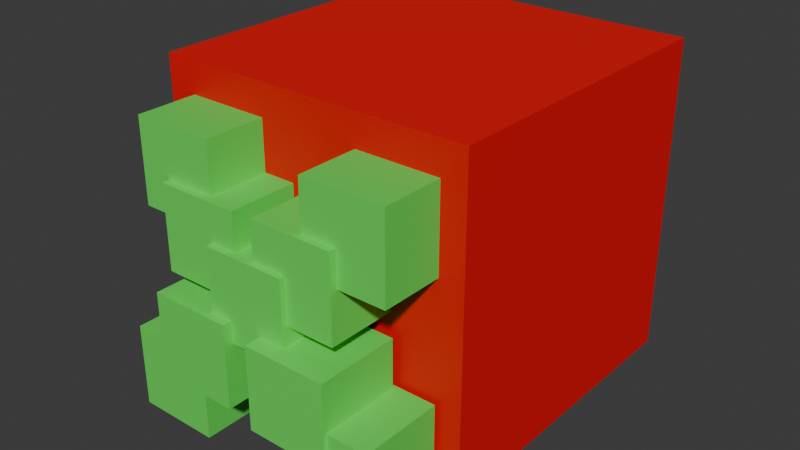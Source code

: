 # Source: kotakanimasirpl.blend  (saved by Blender 4.0.36; exported with 4.5.12 LTS)
import bpy
from mathutils import Matrix  # noqa: F401  (used for matrix-valued properties, if any)

bpy.ops.wm.read_factory_settings(use_empty=True)
scene = bpy.context.scene
scene.name = 'Scene'

# ---- collections
col_collection = bpy.data.collections.new('Collection'); scene.collection.children.link(col_collection)

# ---- materials (node trees are filled in below, after node groups)
mat_material_002 = bpy.data.materials.new('Material.002')
mat_material_002.use_transparent_shadow = False
mat_material = bpy.data.materials.new('Material')
mat_material.alpha_threshold = 0.0
mat_material.use_transparent_shadow = False
mat_material.roughness = 0.5
mat_material.line_color = (0.0, 0.0, 0.0, 1.0)

# ---- material node trees
mat_material_002.use_nodes = True; mat_material_002.node_tree.nodes.clear()
_N = mat_material_002.node_tree.nodes; _L = mat_material_002.node_tree.links
n0 = _N.new('ShaderNodeBsdfPrincipled'); n0.name = 'Principled BSDF'; n0.location = (10, 300)
n0.inputs[0].default_value = (0.1142, 0.8005, 0.0999, 1.0)
n0.inputs[3].default_value = 1.45
n1 = _N.new('ShaderNodeOutputMaterial'); n1.name = 'Material Output'; n1.location = (300, 300)
_L.new(n0.outputs[0], n1.inputs[0])
n1.is_active_output = True
mat_material.use_nodes = True; mat_material.node_tree.nodes.clear()
_N = mat_material.node_tree.nodes; _L = mat_material.node_tree.links
n0 = _N.new('ShaderNodeOutputMaterial'); n0.name = 'Material Output'; n0.location = (300, 300)
n1 = _N.new('ShaderNodeBsdfPrincipled'); n1.name = 'Principled BSDF'; n1.location = (10, 300)
n1.inputs[0].default_value = (0.8009, 0.0, 0.00285, 1.0)
n1.inputs[3].default_value = 1.45
_L.new(n1.outputs[0], n0.inputs[0])
n0.is_active_output = True

# ---- world
world_world = bpy.data.worlds.new('World'); scene.world = world_world
world_world.use_nodes = True; world_world.node_tree.nodes.clear()
_N = world_world.node_tree.nodes; _L = world_world.node_tree.links
n0 = _N.new('ShaderNodeOutputWorld'); n0.name = 'World Output'; n0.location = (300, 300)
n1 = _N.new('ShaderNodeBackground'); n1.name = 'Background'; n1.location = (10, 300)
n1.inputs[0].default_value = (0.05088, 0.05088, 0.05088, 1.0)
_L.new(n1.outputs[0], n0.inputs[0])
n0.is_active_output = True
world_world.color = (0.05088, 0.05088, 0.05088)
world_world.use_sun_shadow = False
world_world.sun_shadow_jitter_overblur = 0.0

# ---- meshes
me_cube = bpy.data.meshes.new('Cube')
me_cube.from_pydata([(-0.9042, 0.8827, -0.8796), (-0.9008, -0.8951, -0.8706), (0.8734, 0.886, -0.907), (0.8768, -0.8918, -0.898), (-0.8768, 0.8918, 0.898), (-0.8734, -0.886, 0.907), (0.9008, 0.8951, 0.8706), (0.9042, -0.8827, 0.8796)], [], [(0, 4, 6, 2), (3, 2, 6, 7), (7, 6, 4, 5), (5, 1, 3, 7), (1, 0, 2, 3), (5, 4, 0, 1)])
_uv = me_cube.uv_layers.new(name='UVMap')
_uv.uv.foreach_set('vector', [0.625, 0.5, 0.875, 0.5, 0.875, 0.75, 0.625, 0.75, 0.375, 0.75, 0.625, 0.75, 0.625, 1.0, 0.375, 1.0, 0.375, 0.0, 0.625, 0.0, 0.625, 0.25, 0.375, 0.25, 0.125, 0.5, 0.375, 0.5, 0.375, 0.75, 0.125, 0.75, 0.375, 0.5, 0.625, 0.5, 0.625, 0.75, 0.375, 0.75, 0.375, 0.25, 0.625, 0.25, 0.625, 0.5, 0.375, 0.5])
me_cube.materials.append(mat_material_002)
me_cube.use_mirror_vertex_groups = False
me_cube.update()
me_cube_001 = bpy.data.meshes.new('Cube.001')
me_cube_001.from_pydata([(-0.9042, 0.8827, -0.8796), (-0.9008, -0.8951, -0.8706), (0.8734, 0.886, -0.907), (0.8768, -0.8918, -0.898), (-0.8768, 0.8918, 0.898), (-0.8734, -0.886, 0.907), (0.9008, 0.8951, 0.8706), (0.9042, -0.8827, 0.8796)], [], [(0, 4, 6, 2), (3, 2, 6, 7), (7, 6, 4, 5), (5, 1, 3, 7), (1, 0, 2, 3), (5, 4, 0, 1)])
_uv = me_cube_001.uv_layers.new(name='UVMap')
_uv.uv.foreach_set('vector', [0.625, 0.5, 0.875, 0.5, 0.875, 0.75, 0.625, 0.75, 0.375, 0.75, 0.625, 0.75, 0.625, 1.0, 0.375, 1.0, 0.375, 0.0, 0.625, 0.0, 0.625, 0.25, 0.375, 0.25, 0.125, 0.5, 0.375, 0.5, 0.375, 0.75, 0.125, 0.75, 0.375, 0.5, 0.625, 0.5, 0.625, 0.75, 0.375, 0.75, 0.375, 0.25, 0.625, 0.25, 0.625, 0.5, 0.375, 0.5])
me_cube_001.materials.append(mat_material)
me_cube_001.use_mirror_vertex_groups = False
me_cube_001.update()
me_cube_010 = bpy.data.meshes.new('Cube.010')
me_cube_010.from_pydata([(-0.9042, 0.8827, -0.8796), (-0.9008, -0.8951, -0.8706), (0.8734, 0.886, -0.907), (0.8768, -0.8918, -0.898), (-0.8768, 0.8918, 0.898), (-0.8734, -0.886, 0.907), (0.9008, 0.8951, 0.8706), (0.9042, -0.8827, 0.8796)], [], [(0, 4, 6, 2), (3, 2, 6, 7), (7, 6, 4, 5), (5, 1, 3, 7), (1, 0, 2, 3), (5, 4, 0, 1)])
_uv = me_cube_010.uv_layers.new(name='UVMap')
_uv.uv.foreach_set('vector', [0.625, 0.5, 0.875, 0.5, 0.875, 0.75, 0.625, 0.75, 0.375, 0.75, 0.625, 0.75, 0.625, 1.0, 0.375, 1.0, 0.375, 0.0, 0.625, 0.0, 0.625, 0.25, 0.375, 0.25, 0.125, 0.5, 0.375, 0.5, 0.375, 0.75, 0.125, 0.75, 0.375, 0.5, 0.625, 0.5, 0.625, 0.75, 0.375, 0.75, 0.375, 0.25, 0.625, 0.25, 0.625, 0.5, 0.375, 0.5])
me_cube_010.materials.append(mat_material_002)
me_cube_010.use_mirror_vertex_groups = False
me_cube_010.update()
me_cube_011 = bpy.data.meshes.new('Cube.011')
me_cube_011.from_pydata([(-0.9042, 0.8827, -0.8796), (-0.9008, -0.8951, -0.8706), (0.8734, 0.886, -0.907), (0.8768, -0.8918, -0.898), (-0.8768, 0.8918, 0.898), (-0.8734, -0.886, 0.907), (0.9008, 0.8951, 0.8706), (0.9042, -0.8827, 0.8796)], [], [(0, 4, 6, 2), (3, 2, 6, 7), (7, 6, 4, 5), (5, 1, 3, 7), (1, 0, 2, 3), (5, 4, 0, 1)])
_uv = me_cube_011.uv_layers.new(name='UVMap')
_uv.uv.foreach_set('vector', [0.625, 0.5, 0.875, 0.5, 0.875, 0.75, 0.625, 0.75, 0.375, 0.75, 0.625, 0.75, 0.625, 1.0, 0.375, 1.0, 0.375, 0.0, 0.625, 0.0, 0.625, 0.25, 0.375, 0.25, 0.125, 0.5, 0.375, 0.5, 0.375, 0.75, 0.125, 0.75, 0.375, 0.5, 0.625, 0.5, 0.625, 0.75, 0.375, 0.75, 0.375, 0.25, 0.625, 0.25, 0.625, 0.5, 0.375, 0.5])
me_cube_011.materials.append(mat_material_002)
me_cube_011.use_mirror_vertex_groups = False
me_cube_011.update()
me_cube_012 = bpy.data.meshes.new('Cube.012')
me_cube_012.from_pydata([(-0.9042, 0.8827, -0.8796), (-0.9008, -0.8951, -0.8706), (0.8734, 0.886, -0.907), (0.8768, -0.8918, -0.898), (-0.8768, 0.8918, 0.898), (-0.8734, -0.886, 0.907), (0.9008, 0.8951, 0.8706), (0.9042, -0.8827, 0.8796)], [], [(0, 4, 6, 2), (3, 2, 6, 7), (7, 6, 4, 5), (5, 1, 3, 7), (1, 0, 2, 3), (5, 4, 0, 1)])
_uv = me_cube_012.uv_layers.new(name='UVMap')
_uv.uv.foreach_set('vector', [0.625, 0.5, 0.875, 0.5, 0.875, 0.75, 0.625, 0.75, 0.375, 0.75, 0.625, 0.75, 0.625, 1.0, 0.375, 1.0, 0.375, 0.0, 0.625, 0.0, 0.625, 0.25, 0.375, 0.25, 0.125, 0.5, 0.375, 0.5, 0.375, 0.75, 0.125, 0.75, 0.375, 0.5, 0.625, 0.5, 0.625, 0.75, 0.375, 0.75, 0.375, 0.25, 0.625, 0.25, 0.625, 0.5, 0.375, 0.5])
me_cube_012.materials.append(mat_material_002)
me_cube_012.use_mirror_vertex_groups = False
me_cube_012.update()
me_cube_013 = bpy.data.meshes.new('Cube.013')
me_cube_013.from_pydata([(-0.9042, 0.8827, -0.8796), (-0.9008, -0.8951, -0.8706), (0.8734, 0.886, -0.907), (0.8768, -0.8918, -0.898), (-0.8768, 0.8918, 0.898), (-0.8734, -0.886, 0.907), (0.9008, 0.8951, 0.8706), (0.9042, -0.8827, 0.8796)], [], [(0, 4, 6, 2), (3, 2, 6, 7), (7, 6, 4, 5), (5, 1, 3, 7), (1, 0, 2, 3), (5, 4, 0, 1)])
_uv = me_cube_013.uv_layers.new(name='UVMap')
_uv.uv.foreach_set('vector', [0.625, 0.5, 0.875, 0.5, 0.875, 0.75, 0.625, 0.75, 0.375, 0.75, 0.625, 0.75, 0.625, 1.0, 0.375, 1.0, 0.375, 0.0, 0.625, 0.0, 0.625, 0.25, 0.375, 0.25, 0.125, 0.5, 0.375, 0.5, 0.375, 0.75, 0.125, 0.75, 0.375, 0.5, 0.625, 0.5, 0.625, 0.75, 0.375, 0.75, 0.375, 0.25, 0.625, 0.25, 0.625, 0.5, 0.375, 0.5])
me_cube_013.materials.append(mat_material_002)
me_cube_013.use_mirror_vertex_groups = False
me_cube_013.update()
me_cube_014 = bpy.data.meshes.new('Cube.014')
me_cube_014.from_pydata([(-0.9042, 0.8827, -0.8796), (-0.9008, -0.8951, -0.8706), (0.8734, 0.886, -0.907), (0.8768, -0.8918, -0.898), (-0.8768, 0.8918, 0.898), (-0.8734, -0.886, 0.907), (0.9008, 0.8951, 0.8706), (0.9042, -0.8827, 0.8796)], [], [(0, 4, 6, 2), (3, 2, 6, 7), (7, 6, 4, 5), (5, 1, 3, 7), (1, 0, 2, 3), (5, 4, 0, 1)])
_uv = me_cube_014.uv_layers.new(name='UVMap')
_uv.uv.foreach_set('vector', [0.625, 0.5, 0.875, 0.5, 0.875, 0.75, 0.625, 0.75, 0.375, 0.75, 0.625, 0.75, 0.625, 1.0, 0.375, 1.0, 0.375, 0.0, 0.625, 0.0, 0.625, 0.25, 0.375, 0.25, 0.125, 0.5, 0.375, 0.5, 0.375, 0.75, 0.125, 0.75, 0.375, 0.5, 0.625, 0.5, 0.625, 0.75, 0.375, 0.75, 0.375, 0.25, 0.625, 0.25, 0.625, 0.5, 0.375, 0.5])
me_cube_014.materials.append(mat_material_002)
me_cube_014.use_mirror_vertex_groups = False
me_cube_014.update()
me_cube_015 = bpy.data.meshes.new('Cube.015')
me_cube_015.from_pydata([(-0.9042, 0.8827, -0.8796), (-0.9008, -0.8951, -0.8706), (0.8734, 0.886, -0.907), (0.8768, -0.8918, -0.898), (-0.8768, 0.8918, 0.898), (-0.8734, -0.886, 0.907), (0.9008, 0.8951, 0.8706), (0.9042, -0.8827, 0.8796)], [], [(0, 4, 6, 2), (3, 2, 6, 7), (7, 6, 4, 5), (5, 1, 3, 7), (1, 0, 2, 3), (5, 4, 0, 1)])
_uv = me_cube_015.uv_layers.new(name='UVMap')
_uv.uv.foreach_set('vector', [0.625, 0.5, 0.875, 0.5, 0.875, 0.75, 0.625, 0.75, 0.375, 0.75, 0.625, 0.75, 0.625, 1.0, 0.375, 1.0, 0.375, 0.0, 0.625, 0.0, 0.625, 0.25, 0.375, 0.25, 0.125, 0.5, 0.375, 0.5, 0.375, 0.75, 0.125, 0.75, 0.375, 0.5, 0.625, 0.5, 0.625, 0.75, 0.375, 0.75, 0.375, 0.25, 0.625, 0.25, 0.625, 0.5, 0.375, 0.5])
me_cube_015.materials.append(mat_material_002)
me_cube_015.use_mirror_vertex_groups = False
me_cube_015.update()
me_cube_016 = bpy.data.meshes.new('Cube.016')
me_cube_016.from_pydata([(-0.9042, 0.8827, -0.8796), (-0.9008, -0.8951, -0.8706), (0.8734, 0.886, -0.907), (0.8768, -0.8918, -0.898), (-0.8768, 0.8918, 0.898), (-0.8734, -0.886, 0.907), (0.9008, 0.8951, 0.8706), (0.9042, -0.8827, 0.8796)], [], [(0, 4, 6, 2), (3, 2, 6, 7), (7, 6, 4, 5), (5, 1, 3, 7), (1, 0, 2, 3), (5, 4, 0, 1)])
_uv = me_cube_016.uv_layers.new(name='UVMap')
_uv.uv.foreach_set('vector', [0.625, 0.5, 0.875, 0.5, 0.875, 0.75, 0.625, 0.75, 0.375, 0.75, 0.625, 0.75, 0.625, 1.0, 0.375, 1.0, 0.375, 0.0, 0.625, 0.0, 0.625, 0.25, 0.375, 0.25, 0.125, 0.5, 0.375, 0.5, 0.375, 0.75, 0.125, 0.75, 0.375, 0.5, 0.625, 0.5, 0.625, 0.75, 0.375, 0.75, 0.375, 0.25, 0.625, 0.25, 0.625, 0.5, 0.375, 0.5])
me_cube_016.materials.append(mat_material_002)
me_cube_016.use_mirror_vertex_groups = False
me_cube_016.update()
me_cube_017 = bpy.data.meshes.new('Cube.017')
me_cube_017.from_pydata([(-0.9042, 0.8827, -0.8796), (-0.9008, -0.8951, -0.8706), (0.8734, 0.886, -0.907), (0.8768, -0.8918, -0.898), (-0.8768, 0.8918, 0.898), (-0.8734, -0.886, 0.907), (0.9008, 0.8951, 0.8706), (0.9042, -0.8827, 0.8796)], [], [(0, 4, 6, 2), (3, 2, 6, 7), (7, 6, 4, 5), (5, 1, 3, 7), (1, 0, 2, 3), (5, 4, 0, 1)])
_uv = me_cube_017.uv_layers.new(name='UVMap')
_uv.uv.foreach_set('vector', [0.625, 0.5, 0.875, 0.5, 0.875, 0.75, 0.625, 0.75, 0.375, 0.75, 0.625, 0.75, 0.625, 1.0, 0.375, 1.0, 0.375, 0.0, 0.625, 0.0, 0.625, 0.25, 0.375, 0.25, 0.125, 0.5, 0.375, 0.5, 0.375, 0.75, 0.125, 0.75, 0.375, 0.5, 0.625, 0.5, 0.625, 0.75, 0.375, 0.75, 0.375, 0.25, 0.625, 0.25, 0.625, 0.5, 0.375, 0.5])
me_cube_017.materials.append(mat_material_002)
me_cube_017.use_mirror_vertex_groups = False
me_cube_017.update()

# ---- objects
ob_cube = bpy.data.objects.new('Cube', me_cube)
ob_cube_001 = bpy.data.objects.new('Cube.001', me_cube_001)
ob_cube_002 = bpy.data.objects.new('Cube.002', me_cube_010)
ob_cube_003 = bpy.data.objects.new('Cube.003', me_cube_011)
ob_cube_004 = bpy.data.objects.new('Cube.004', me_cube_012)
ob_cube_005 = bpy.data.objects.new('Cube.005', me_cube_013)
ob_cube_006 = bpy.data.objects.new('Cube.006', me_cube_014)
ob_cube_007 = bpy.data.objects.new('Cube.007', me_cube_015)
ob_cube_008 = bpy.data.objects.new('Cube.008', me_cube_016)
ob_cube_009 = bpy.data.objects.new('Cube.009', me_cube_017)

# ---- transforms, parenting, visibility, modifiers, constraints
ob_cube.parent = ob_cube_001
ob_cube.matrix_parent_inverse = Matrix(((-0.005242, -0.3408, -0.0006558, 0.06911), (-0.00174, -0.0006291, 0.3408, 0.00804), (-0.3408, 0.005245, -0.00173, -0.01134), (0.0, 0.0, 0.0, 1.0)))
ob_cube.location = (-0.04521, -2.94, -0.005657)
ob_cube.rotation_euler = (-1.566, 3.14, -4.728)
ob_cube.scale = (0.7577, 0.7577, 0.7577)
ob_cube.lock_rotations_4d = False
ob_cube.empty_display_type = 'ARROWS'
ob_cube.lineart.crease_threshold = 0.0
ob_cube_001.location = (-0.03003, 0.2033, -0.02337)
ob_cube_001.rotation_euler = (-1.566, 3.14, -4.728)
ob_cube_001.scale = (2.934, 2.934, 2.934)
ob_cube_001.lock_rotations_4d = False
ob_cube_001.empty_display_type = 'ARROWS'
ob_cube_001.lineart.crease_threshold = 0.0
ob_cube_002.parent = ob_cube_001
ob_cube_002.matrix_parent_inverse = Matrix(((-0.005242, -0.3408, -0.0006558, 0.06911), (-0.00174, -0.0006291, 0.3408, 0.00804), (-0.3408, 0.005245, -0.00173, -0.01134), (0.0, 0.0, 0.0, 1.0)))
ob_cube_002.location = (0.7388, -2.849, 0.6136)
ob_cube_002.rotation_euler = (-1.566, 3.14, -4.728)
ob_cube_002.scale = (0.7577, 0.7577, 0.7577)
ob_cube_002.lock_rotations_4d = False
ob_cube_002.empty_display_type = 'ARROWS'
ob_cube_002.lineart.crease_threshold = 0.0
ob_cube_003.parent = ob_cube_001
ob_cube_003.matrix_parent_inverse = Matrix(((-0.005242, -0.3408, -0.0006558, 0.06911), (-0.00174, -0.0006291, 0.3408, 0.00804), (-0.3408, 0.005245, -0.00173, -0.01134), (0.0, 0.0, 0.0, 1.0)))
ob_cube_003.location = (1.506, -2.734, 1.396)
ob_cube_003.rotation_euler = (-1.566, 3.14, -4.728)
ob_cube_003.scale = (0.7577, 0.7577, 0.7577)
ob_cube_003.lock_rotations_4d = False
ob_cube_003.empty_display_type = 'ARROWS'
ob_cube_003.lineart.crease_threshold = 0.0
ob_cube_004.parent = ob_cube_001
ob_cube_004.matrix_parent_inverse = Matrix(((-0.005242, -0.3408, -0.0006558, 0.06911), (-0.00174, -0.0006291, 0.3408, 0.00804), (-0.3408, 0.005245, -0.00173, -0.01134), (0.0, 0.0, 0.0, 1.0)))
ob_cube_004.location = (-0.9584, -2.84, 0.5964)
ob_cube_004.rotation_euler = (-1.566, 3.14, -4.728)
ob_cube_004.scale = (0.7577, 0.7577, 0.7577)
ob_cube_004.lock_rotations_4d = False
ob_cube_004.empty_display_type = 'ARROWS'
ob_cube_004.lineart.crease_threshold = 0.0
ob_cube_005.parent = ob_cube_001
ob_cube_005.matrix_parent_inverse = Matrix(((-0.005242, -0.3408, -0.0006558, 0.06911), (-0.00174, -0.0006291, 0.3408, 0.00804), (-0.3408, 0.005245, -0.00173, -0.01134), (0.0, 0.0, 0.0, 1.0)))
ob_cube_005.location = (-1.488, -2.713, 1.396)
ob_cube_005.rotation_euler = (-1.566, 3.14, -4.728)
ob_cube_005.scale = (0.7577, 0.7577, 0.7577)
ob_cube_005.lock_rotations_4d = False
ob_cube_005.empty_display_type = 'ARROWS'
ob_cube_005.lineart.crease_threshold = 0.0
ob_cube_006.parent = ob_cube_001
ob_cube_006.matrix_parent_inverse = Matrix(((-0.005242, -0.3408, -0.0006558, 0.06911), (-0.00174, -0.0006291, 0.3408, 0.00804), (-0.3408, 0.005245, -0.00173, -0.01134), (0.0, 0.0, 0.0, 1.0)))
ob_cube_006.location = (-1.012, -3.087, -1.003)
ob_cube_006.rotation_euler = (-1.566, 3.14, -4.728)
ob_cube_006.scale = (0.7577, 0.7577, 0.7577)
ob_cube_006.lock_rotations_4d = False
ob_cube_006.empty_display_type = 'ARROWS'
ob_cube_006.lineart.crease_threshold = 0.0
ob_cube_007.parent = ob_cube_001
ob_cube_007.matrix_parent_inverse = Matrix(((-0.005242, -0.3408, -0.0006558, 0.06911), (-0.00174, -0.0006291, 0.3408, 0.00804), (-0.3408, 0.005245, -0.00173, -0.01134), (0.0, 0.0, 0.0, 1.0)))
ob_cube_007.location = (-1.601, -3.02, -1.823)
ob_cube_007.rotation_euler = (-1.566, 3.14, -4.728)
ob_cube_007.scale = (0.7577, 0.7577, 0.7577)
ob_cube_007.lock_rotations_4d = False
ob_cube_007.empty_display_type = 'ARROWS'
ob_cube_007.lineart.crease_threshold = 0.0
ob_cube_008.parent = ob_cube_001
ob_cube_008.matrix_parent_inverse = Matrix(((-0.005242, -0.3408, -0.0006558, 0.06911), (-0.00174, -0.0006291, 0.3408, 0.00804), (-0.3408, 0.005245, -0.00173, -0.01134), (0.0, 0.0, 0.0, 1.0)))
ob_cube_008.location = (0.8618, -3.191, -1.037)
ob_cube_008.rotation_euler = (-1.566, 3.14, -4.728)
ob_cube_008.scale = (0.7577, 0.7577, 0.7577)
ob_cube_008.lock_rotations_4d = False
ob_cube_008.empty_display_type = 'ARROWS'
ob_cube_008.lineart.crease_threshold = 0.0
ob_cube_009.parent = ob_cube_001
ob_cube_009.matrix_parent_inverse = Matrix(((-0.005242, -0.3408, -0.0006558, 0.06911), (-0.00174, -0.0006291, 0.3408, 0.00804), (-0.3408, 0.005245, -0.00173, -0.01134), (0.0, 0.0, 0.0, 1.0)))
ob_cube_009.location = (1.532, -3.143, -1.809)
ob_cube_009.rotation_euler = (-1.566, 3.14, -4.728)
ob_cube_009.scale = (0.7577, 0.7577, 0.7577)
ob_cube_009.lock_rotations_4d = False
ob_cube_009.empty_display_type = 'ARROWS'
ob_cube_009.lineart.crease_threshold = 0.0

# ---- collection membership
col_collection.objects.link(ob_cube)
col_collection.objects.link(ob_cube_001)
col_collection.objects.link(ob_cube_002)
col_collection.objects.link(ob_cube_003)
col_collection.objects.link(ob_cube_004)
col_collection.objects.link(ob_cube_005)
col_collection.objects.link(ob_cube_006)
col_collection.objects.link(ob_cube_007)
col_collection.objects.link(ob_cube_008)
col_collection.objects.link(ob_cube_009)

# ---- scene / render settings (as saved in the file)
scene.frame_start = 1; scene.frame_end = 250; scene.frame_set(30)
scene.render.engine = 'BLENDER_EEVEE_NEXT'
scene.cycles.sampling_pattern = 'TABULATED_SOBOL'
bpy.context.view_layer.update()

# ---- added for rendering (the .blend has no active camera and no usable light): camera, sun
cam_auto = bpy.data.cameras.new('AutoCamera')
cam_auto.lens = 50.0
cam_auto.sensor_width = 36.0
cam_auto.clip_end = 1000.0
ob_auto_camera = bpy.data.objects.new('AutoCamera', cam_auto)
scene.collection.objects.link(ob_auto_camera)
ob_auto_camera.location = (9.38488, -11.791, 7.50856)
ob_auto_camera.rotation_euler = (1.09748, -7.21219e-08, 0.694738)
scene.camera = ob_auto_camera
light_auto_sun = bpy.data.lights.new('AutoSun', 'SUN')
light_auto_sun.energy = 3.0
light_auto_sun.angle = 0.0523599
ob_auto_sun = bpy.data.objects.new('AutoSun', light_auto_sun)
scene.collection.objects.link(ob_auto_sun)
ob_auto_sun.rotation_euler = (0.872665, 0.174533, 0.523599)
bpy.context.view_layer.update()
